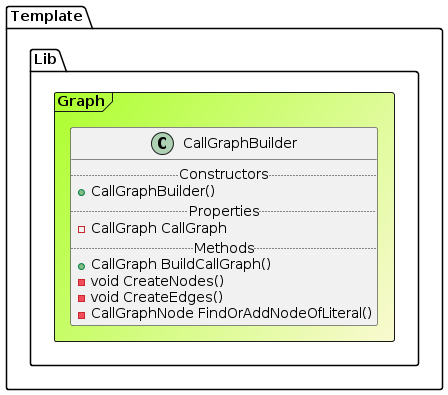

The diagram above was rendered by PlantUML. Its source (embedded in the PNG):
@startuml

Frame Template.Lib.Graph #GreenYellow/LightGoldenRodYellow{
class CallGraphBuilder {
.. Constructors ..
+CallGraphBuilder()
.. Properties ..
- CallGraph CallGraph
.. Methods ..
+CallGraph BuildCallGraph()
-void CreateNodes()
-void CreateEdges()
-CallGraphNode FindOrAddNodeOfLiteral()
}
}
@enduml